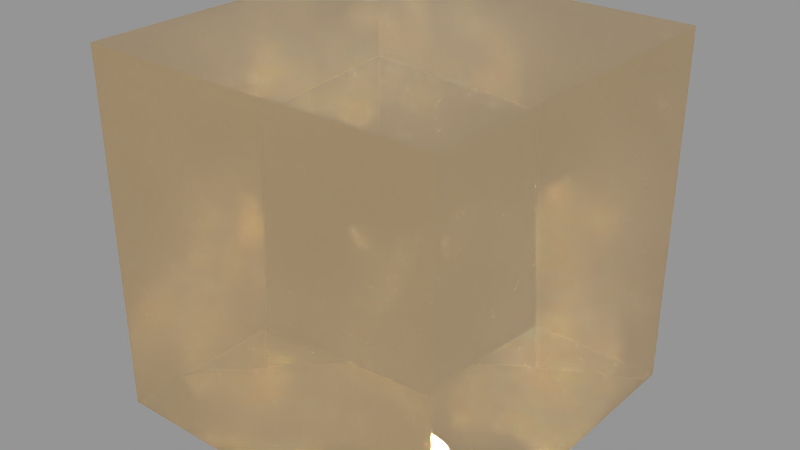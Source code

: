 # Source: FF_Apple_Juice.blend  (saved by Blender 2.79.0; exported with 4.5.12 LTS)
import bpy
from mathutils import Matrix  # noqa: F401  (used for matrix-valued properties, if any)

bpy.ops.wm.read_factory_settings(use_empty=True)
scene = bpy.context.scene
scene.name = 'Scene'

# ---- collections
col_collection_1 = bpy.data.collections.new('Collection 1'); scene.collection.children.link(col_collection_1)

# ---- materials (node trees are filled in below, after node groups)
mat_ff_apple_juice = bpy.data.materials.new('FF Apple Juice')
mat_ff_apple_juice.alpha_threshold = 0.0
mat_ff_apple_juice.preview_render_type = 'SHADERBALL'
mat_ff_apple_juice.roughness = 0.5

# ---- material node trees
mat_ff_apple_juice.use_nodes = True; mat_ff_apple_juice.node_tree.nodes.clear()
_N = mat_ff_apple_juice.node_tree.nodes; _L = mat_ff_apple_juice.node_tree.links
n0 = _N.new('ShaderNodeOutputMaterial'); n0.name = 'Material Output'; n0.location = (480, 262)
n1 = _N.new('ShaderNodeBsdfPrincipled'); n1.name = 'Principled BSDF'; n1.location = (-47, 490)
n1.width = 239
n1.subsurface_method = 'BURLEY'
n1.inputs[0].default_value = (1.0, 0.7404, 0.4119, 1.0)
n1.inputs[2].default_value = 0.0
n1.inputs[3].default_value = 1.45
n1.inputs[9].default_value = (1.0, 1.0, 1.0)
n1.inputs[18].default_value = 0.93
_L.new(n1.outputs[0], n0.inputs[0])
n0.is_active_output = True

# ---- meshes
me_cube = bpy.data.meshes.new('Cube')
me_cube.from_pydata([(-1.0, -1.0, -1.0), (-1.0, -1.0, 1.0), (-1.0, 1.0, -1.0), (-1.0, 1.0, 1.0), (1.0, -1.0, -1.0), (1.0, -1.0, 1.0), (1.0, 1.0, -1.0), (1.0, 1.0, 1.0)], [], [(0, 1, 3, 2), (2, 3, 7, 6), (6, 7, 5, 4), (4, 5, 1, 0), (2, 6, 4, 0), (7, 3, 1, 5)])
me_cube.materials.append(mat_ff_apple_juice)
me_cube.use_remesh_preserve_volume = False
me_cube.use_remesh_preserve_attributes = False
me_cube.use_mirror_vertex_groups = False
me_cube.update()

# ---- objects
ob_cube = bpy.data.objects.new('Cube', me_cube)

# ---- transforms, parenting, visibility, modifiers, constraints
ob_cube.location = (0.0, 0.0, 0.0)
ob_cube.lineart.crease_threshold = 0.0

# ---- collection membership
col_collection_1.objects.link(ob_cube)

# ---- scene / render settings (as saved in the file)
scene.frame_start = 1; scene.frame_end = 250; scene.frame_set(1)
scene.render.engine = 'CYCLES'
scene.render.resolution_percentage = 50
scene.render.dither_intensity = 0.0
scene.cycles.use_denoising = False
scene.cycles.samples = 128
scene.cycles.sampling_pattern = 'TABULATED_SOBOL'
scene.cycles.use_adaptive_sampling = False
scene.cycles.use_light_tree = False
scene.cycles.blur_glossy = 0.0
scene.cycles.sample_clamp_indirect = 0.0
scene.view_settings.view_transform = 'Standard'
bpy.context.view_layer.update()

# ---- added for rendering (the .blend has no active camera and no usable light): camera, sun + grey world if the file has none
cam_auto = bpy.data.cameras.new('AutoCamera')
cam_auto.lens = 50.0
cam_auto.sensor_width = 36.0
cam_auto.clip_end = 1000.0
ob_auto_camera = bpy.data.objects.new('AutoCamera', cam_auto)
scene.collection.objects.link(ob_auto_camera)
ob_auto_camera.location = (3.20507, -3.84609, 2.56406)
ob_auto_camera.rotation_euler = (1.09748, -7.21219e-08, 0.694738)
scene.camera = ob_auto_camera
light_auto_sun = bpy.data.lights.new('AutoSun', 'SUN')
light_auto_sun.energy = 3.0
light_auto_sun.angle = 0.0523599
ob_auto_sun = bpy.data.objects.new('AutoSun', light_auto_sun)
scene.collection.objects.link(ob_auto_sun)
ob_auto_sun.rotation_euler = (0.872665, 0.174533, 0.523599)
if scene.world is None:
    world_auto = bpy.data.worlds.new('AutoWorld')
    world_auto.color = (0.3, 0.3, 0.3)
    scene.world = world_auto
bpy.context.view_layer.update()
